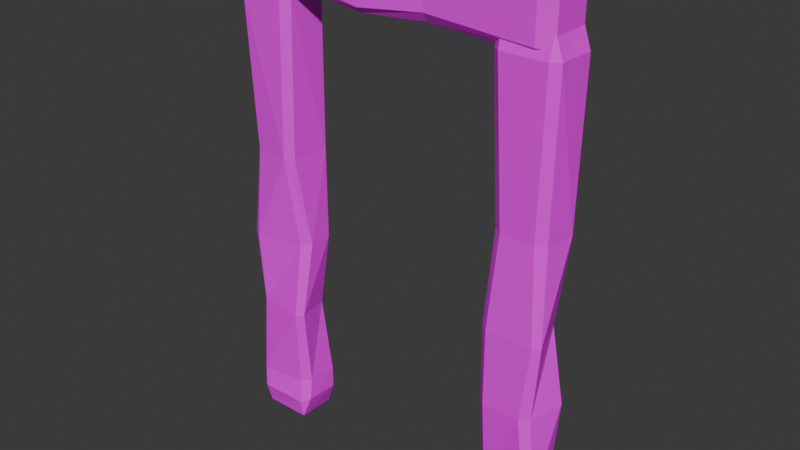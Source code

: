 # Source: door.blend  (saved by Blender 5.2.44; exported with 4.5.12 LTS)
import bpy
from mathutils import Matrix  # noqa: F401  (used for matrix-valued properties, if any)

bpy.ops.wm.read_factory_settings(use_empty=True)
scene = bpy.context.scene
scene.name = 'Scene'

# ---- collections
col_collection = bpy.data.collections.new('Collection'); scene.collection.children.link(col_collection)

# ---- images (referenced by path relative to the original .blend; pixels are not part of the script)
import os
ASSET_DIR = os.environ.get("B2B_ASSET_DIR", "")  # directory of the original .blend (textures are referenced by path, not embedded)
HERE = os.path.dirname(os.path.abspath(__file__))  # packed textures are extracted next to this script under _unpacked/

def load_image(name, relpath, width, height, colorspace="sRGB"):
    """Load a texture the original file referenced (path relative to the .blend, or extracted next to this script)."""
    p = next((c for c in (os.path.join(HERE, relpath), os.path.join(ASSET_DIR, relpath)) if relpath and os.path.exists(c)), "")
    if p:
        img = bpy.data.images.load(p, check_existing=True)
        img.name = name
    else:  # same state as the original file: an image datablock whose file is absent (Cycles renders it pink)
        img = bpy.data.images.new(name, width, height)
        img.source = "FILE"
        img.filepath = "//" + (relpath or name)
    img.colorspace_settings.name = colorspace
    return img
img_palette_png = load_image('Palette.png', 'Palette.png', 1024, 1024, 'sRGB')

# ---- materials (node trees are filled in below, after node groups)
mat_material_004 = bpy.data.materials.new('Material.004')

# ---- material node trees
mat_material_004.use_nodes = True; mat_material_004.node_tree.nodes.clear()
_N = mat_material_004.node_tree.nodes; _L = mat_material_004.node_tree.links
n0 = _N.new('ShaderNodeBsdfPrincipled'); n0.name = 'Principled BSDF'; n0.location = (-200, 100)
n0.inputs[10].default_value = 0.005
n1 = _N.new('ShaderNodeOutputMaterial'); n1.name = 'Material Output'; n1.location = (200, 100)
n2 = _N.new('ShaderNodeTexImage'); n2.name = 'Image Texture'; n2.location = (-637, 117)
n2.image = img_palette_png
_L.new(n0.outputs[0], n1.inputs[0])
_L.new(n2.outputs[0], n0.inputs[0])
n1.is_active_output = True

# ---- world
world_world = bpy.data.worlds.new('World'); scene.world = world_world
world_world.use_nodes = True; world_world.node_tree.nodes.clear()
_N = world_world.node_tree.nodes; _L = world_world.node_tree.links
n0 = _N.new('ShaderNodeOutputWorld'); n0.name = 'World Output'; n0.location = (200, 100)
n1 = _N.new('ShaderNodeBackground'); n1.name = 'Background'; n1.location = (-200, 100)
n1.inputs[0].default_value = (0.05088, 0.05088, 0.05088, 1.0)
_L.new(n1.outputs[0], n0.inputs[0])
n0.is_active_output = True
world_world.color = (0.05088, 0.05088, 0.05088)
world_world.sun_shadow_jitter_overblur = 0.0

# ---- meshes
me_cube_029 = bpy.data.meshes.new('Cube.029')
me_cube_029.from_pydata([(-0.9998, -0.1453, 0.2598), (-0.9508, 0.1182, 2.76), (-0.9445, 0.1509, 2.632), (-0.9917, 0.114, 2.633), (-0.9112, 0.1265, 1.726), (-0.9587, 0.08522, 1.726), (-0.9517, -0.1046, 2.761), (-0.9931, -0.09998, 2.633), (-0.9476, -0.1378, 2.633), (-0.9619, -0.07417, 1.727), (-0.9174, -0.1167, 1.727), (-0.6738, 0.1174, 2.76), (-0.6282, 0.1169, 2.632), (-0.6746, 0.154, 2.632), (-0.6331, 0.1155, 1.726), (-0.6751, 0.1481, 1.726), (-0.6747, -0.1054, 2.76), (-0.6786, -0.1423, 2.632), (-0.6331, -0.1023, 2.633), (-0.7071, -0.139, 1.727), (-0.6577, -0.1038, 1.727), (-0.9503, 0.1524, 1.181), (-0.9979, 0.1155, 1.181), (-0.9988, -0.1061, 1.182), (-0.9544, -0.1341, 1.182), (-0.6753, -0.07325, 1.182), (-0.6301, -0.02316, 1.181), (-0.6296, 0.1145, 1.181), (-0.676, 0.1516, 1.181), (-0.9508, 0.1474, 0.7373), (-0.9983, 0.1148, 0.7375), (-0.999, -0.06216, 0.7379), (-0.9537, -0.1056, 0.738), (-0.6768, -0.1398, 0.7378), (-0.6391, -0.1058, 0.7377), (-0.6782, 0.08678, 0.7372), (-0.7316, 0.1272, 0.7372), (-0.8966, 0.1507, 0.2589), (-0.9514, 0.1143, 0.2591), (-0.9928, -0.108, 0.2597), (-0.9543, -0.14, 0.2597), (-0.6876, -0.1086, 0.2594), (-0.6402, -0.06317, 0.2592), (-0.632, 0.113, 0.2588), (-0.6769, 0.1501, 0.2588), (-0.9756, 0.1139, 0.113), (-0.9235, 0.1506, 0.1307), (-0.9533, 0.1137, 0.002582), (-0.9997, -0.1079, 0.1314), (-0.9542, -0.1091, 0.003128), (-0.9539, -0.1456, 0.1314), (-0.6824, -0.1278, 0.1136), (-0.6772, -0.1098, 0.002886), (-0.6367, -0.08481, 0.1301), (-0.6305, 0.1127, 0.1305), (-0.6763, 0.113, 0.00234), (-0.6769, 0.1499, 0.1305), (0.9998, -0.1445, 0.2678), (0.6723, -0.1051, 2.768), (0.6316, -0.1, 2.64), (0.6774, -0.138, 2.641), (0.662, -0.07326, 1.734), (0.7132, -0.1115, 1.734), (0.9492, -0.1058, 2.769), (0.9435, -0.1391, 2.641), (0.9904, -0.1025, 2.641), (0.9114, -0.114, 1.735), (0.9642, -0.07825, 1.735), (0.6732, 0.1177, 2.768), (0.6739, 0.1544, 2.64), (0.6278, 0.1171, 2.64), (0.6755, 0.1505, 1.734), (0.635, 0.1166, 1.734), (0.9502, 0.117, 2.768), (0.9961, 0.1139, 2.64), (0.9464, 0.1505, 2.641), (0.992, 0.0909, 1.735), (0.9482, 0.1306, 1.735), (0.6298, -0.1047, 1.189), (0.6756, -0.143, 1.189), (0.951, -0.1437, 1.19), (0.9859, -0.108, 1.19), (0.9102, 0.1165, 1.19), (0.848, 0.1529, 1.189), (0.6769, 0.1533, 1.189), (0.6307, 0.1159, 1.189), (0.6359, -0.1051, 0.7454), (0.6764, -0.1433, 0.7455), (0.8964, -0.1439, 0.7459), (0.9504, -0.1074, 0.746), (0.993, 0.1153, 0.7458), (0.9508, 0.1457, 0.7457), (0.7113, 0.1141, 0.7453), (0.661, 0.07119, 0.7452), (0.6318, -0.0615, 0.267), (0.6771, -0.1056, 0.2671), (0.9535, -0.1389, 0.2677), (0.9932, -0.1079, 0.2678), (0.9542, 0.1066, 0.2674), (0.8977, 0.1448, 0.2673), (0.6787, 0.1514, 0.2668), (0.6325, 0.1153, 0.2668), (0.6776, -0.1251, 0.121), (0.632, -0.08316, 0.1387), (0.6778, -0.1071, 0.01062), (0.9533, -0.1445, 0.1394), (0.9548, -0.1078, 0.01117), (1.0, -0.1076, 0.1395), (0.9781, 0.1108, 0.1217), (0.9557, 0.115, 0.01093), (0.9246, 0.1476, 0.1382), (0.679, 0.1526, 0.1386), (0.6787, 0.1157, 0.01038), (0.6328, 0.1152, 0.1385), (-0.7957, -0.1441, 2.636), (0.9549, -0.1052, 2.958), (0.8655, -0.1001, 2.999), (0.8657, -0.1381, 2.953), (0.231, -0.07314, 2.969), (0.2311, -0.1114, 2.918), (0.9555, -0.1059, 2.684), (0.8661, -0.1392, 2.69), (0.8663, -0.1026, 2.643), (0.2315, -0.1139, 2.722), (0.2316, -0.07813, 2.67), (0.9547, 0.1176, 2.957), (0.8649, 0.1543, 2.957), (0.8648, 0.117, 3.002), (0.2308, 0.1506, 2.956), (0.2307, 0.1168, 2.996), (0.9552, 0.1169, 2.683), (0.8655, 0.1138, 2.638), (0.8657, 0.1504, 2.687), (0.2315, 0.09102, 2.642), (0.2313, 0.1308, 2.686), (-0.1506, -0.1045, 3.001), (-0.1505, -0.1428, 2.956), (-0.15, -0.1435, 2.683), (-0.1499, -0.1077, 2.649), (-0.1503, 0.1167, 2.724), (-0.1505, 0.1531, 2.785), (-0.1508, 0.1535, 2.955), (-0.1509, 0.1162, 3.0), (-0.4615, -0.1048, 2.995), (-0.4614, -0.143, 2.955), (-0.461, -0.1436, 2.738), (-0.4609, -0.1071, 2.684), (-0.4611, 0.1157, 2.642), (-0.4612, 0.146, 2.684), (-0.4616, 0.1145, 2.921), (-0.4617, 0.07153, 2.971), (-0.7965, -0.06106, 3.0), (-0.7964, -0.1051, 2.955), (-0.7958, -0.1385, 2.681), (-0.7958, -0.1075, 2.642), (-0.7961, 0.1071, 2.681), (-0.7962, 0.1452, 2.737), (-0.7967, 0.1518, 2.953), (-0.7967, 0.1157, 2.999), (-0.8987, -0.1246, 2.955), (-0.8863, -0.08269, 3.0), (-0.976, -0.1066, 2.954), (-0.8856, -0.144, 2.682), (-0.9755, -0.1073, 2.68), (-0.8856, -0.1072, 2.635), (-0.8981, 0.1113, 2.657), (-0.9757, 0.1155, 2.679), (-0.8866, 0.1481, 2.71), (-0.8865, 0.153, 2.953), (-0.9763, 0.1162, 2.954), (-0.8866, 0.1157, 2.999)], [], [(1, 2, 3), (6, 7, 8), (11, 12, 13), (16, 17, 18), (45, 46, 47), (48, 49, 50), (51, 52, 53), (54, 55, 56), (6, 1, 3, 7), (2, 4, 5, 3), (10, 8, 7, 9), (16, 6, 8, 17), (20, 18, 17, 19), (11, 16, 18, 12), (15, 13, 12, 14), (1, 11, 13, 2), (14, 27, 28, 15), (22, 5, 4, 21), (9, 23, 24, 10), (26, 20, 19, 25), (25, 33, 34, 26), (36, 28, 27, 35), (21, 29, 30, 22), (32, 24, 23, 31), (33, 41, 42, 34), (44, 36, 35, 43), (29, 37, 38, 30), (40, 32, 31, 39), (47, 49, 48, 45), (49, 52, 51, 50), (52, 55, 54, 53), (55, 47, 46, 56), (43, 54, 56, 44), (45, 38, 37, 46), (39, 48, 50, 40), (53, 42, 41, 51), (6, 16, 11, 1), (3, 5, 9, 7), (13, 15, 4, 2), (4, 15, 28, 21), (9, 5, 22, 23), (8, 10, 19, 17), (19, 10, 24, 25), (18, 20, 14, 12), (14, 20, 26, 27), (23, 22, 30, 31), (21, 28, 36, 29), (25, 24, 32, 33), (27, 26, 34, 35), (31, 30, 38, 39), (29, 36, 44, 37), (33, 32, 40, 41), (35, 34, 42, 43), (39, 38, 45, 48), (37, 44, 56, 46), (41, 40, 50, 51), (43, 42, 53, 54), (52, 49, 47, 55), (58, 59, 60), (63, 64, 65), (68, 69, 70), (73, 74, 75), (102, 103, 104), (105, 106, 107), (108, 109, 110), (111, 112, 113), (63, 58, 60, 64), (59, 61, 62, 60), (67, 65, 64, 66), (73, 63, 65, 74), (77, 75, 74, 76), (68, 73, 75, 69), (72, 70, 69, 71), (58, 68, 70, 59), (71, 84, 85, 72), (79, 62, 61, 78), (66, 80, 81, 67), (83, 77, 76, 82), (82, 90, 91, 83), (93, 85, 84, 92), (78, 86, 87, 79), (89, 81, 80, 88), (90, 98, 99, 91), (101, 93, 92, 100), (86, 94, 95, 87), (97, 89, 88, 96), (104, 106, 105, 102), (106, 109, 108, 107), (109, 112, 111, 110), (112, 104, 103, 113), (100, 111, 113, 101), (102, 95, 94, 103), (96, 105, 107, 97), (110, 99, 98, 108), (63, 73, 68, 58), (60, 62, 66, 64), (70, 72, 61, 59), (61, 72, 85, 78), (66, 62, 79, 80), (65, 67, 76, 74), (76, 67, 81, 82), (75, 77, 71, 69), (71, 77, 83, 84), (80, 79, 87, 88), (78, 85, 93, 86), (82, 81, 89, 90), (84, 83, 91, 92), (88, 87, 95, 96), (86, 93, 101, 94), (90, 89, 97, 98), (92, 91, 99, 100), (96, 95, 102, 105), (94, 101, 113, 103), (98, 97, 107, 108), (100, 99, 110, 111), (109, 106, 104, 112), (115, 116, 117), (120, 121, 122), (125, 126, 127), (130, 131, 132), (159, 160, 161), (162, 163, 164), (165, 166, 167), (168, 169, 170), (120, 115, 117, 121), (116, 118, 119, 117), (124, 122, 121, 123), (130, 120, 122, 131), (134, 132, 131, 133), (125, 130, 132, 126), (129, 127, 126, 128), (115, 125, 127, 116), (128, 141, 142, 129), (136, 119, 118, 135), (123, 137, 138, 124), (140, 134, 133, 139), (139, 147, 148, 140), (150, 142, 141, 149), (135, 143, 144, 136), (146, 138, 137, 145), (147, 155, 156, 148), (158, 150, 149, 157), (143, 151, 152, 144), (154, 146, 145, 153), (161, 163, 162, 159), (163, 166, 165, 164), (166, 169, 168, 167), (169, 161, 160, 170), (157, 168, 170, 158), (159, 152, 151, 160), (153, 162, 164, 154), (167, 156, 155, 165), (120, 130, 125, 115), (117, 119, 123, 121), (127, 129, 118, 116), (118, 129, 142, 135), (123, 119, 136, 137), (122, 124, 133, 131), (133, 124, 138, 139), (132, 134, 128, 126), (128, 134, 140, 141), (137, 136, 144, 145), (135, 142, 150, 143), (139, 138, 146, 147), (141, 140, 148, 149), (145, 144, 152, 153), (143, 150, 158, 151), (147, 146, 154, 155), (149, 148, 156, 157), (153, 152, 159, 162), (151, 158, 170, 160), (155, 154, 164, 165), (157, 156, 167, 168), (166, 163, 161, 169)])
_uv = me_cube_029.uv_layers.new(name='UVMap')
_uv.uv.foreach_set('vector', [0.4613, 0.1447, 0.4618, 0.1484, 0.4576, 0.1443, 0.4613, 0.121, 0.4576, 0.1215, 0.4617, 0.1172, 0.4851, 0.1447, 0.4919, 0.1447, 0.4889, 0.1507, 0.4851, 0.121, 0.4888, 0.115, 0.4918, 0.1213, 0.5512, 0.1447, 0.5458, 0.1486, 0.5483, 0.1447, 0.5522, 0.1211, 0.5483, 0.121, 0.5483, 0.117, 0.5228, 0.1155, 0.5245, 0.121, 0.5207, 0.1221, 0.5206, 0.1444, 0.5245, 0.1447, 0.5226, 0.1508, 0.4613, 0.121, 0.4613, 0.1447, 0.4576, 0.1443, 0.4576, 0.1215, 0.4933, 0.05382, 0.5206, 0.05382, 0.5206, 0.05881, 0.4929, 0.05794, 0.5206, 0.09018, 0.4929, 0.0895, 0.4929, 0.08123, 0.5206, 0.08034, 0.4851, 0.121, 0.4613, 0.121, 0.4617, 0.1172, 0.4888, 0.115, 0.5206, 0.1213, 0.4918, 0.1213, 0.4888, 0.115, 0.5206, 0.1123, 0.4851, 0.1447, 0.4851, 0.121, 0.4918, 0.1213, 0.4919, 0.1447, 0.5206, 0.1531, 0.4889, 0.1507, 0.4919, 0.1447, 0.5206, 0.1447, 0.4613, 0.1447, 0.4851, 0.1447, 0.4889, 0.1507, 0.4618, 0.1484, 0.5206, 0.1447, 0.5206, 0.1432, 0.5206, 0.1527, 0.5206, 0.1531, 0.5206, 0.05776, 0.5206, 0.05881, 0.5206, 0.05382, 0.5206, 0.05382, 0.5206, 0.08034, 0.5206, 0.0814, 0.5206, 0.08925, 0.5206, 0.09018, 0.5206, 0.123, 0.5206, 0.1213, 0.5206, 0.1123, 0.5206, 0.1132, 0.5206, 0.1132, 0.5206, 0.1131, 0.5206, 0.1217, 0.5206, 0.123, 0.5206, 0.1533, 0.5206, 0.1527, 0.5206, 0.1432, 0.5206, 0.1444, 0.5206, 0.05382, 0.5206, 0.05382, 0.5206, 0.05845, 0.5206, 0.05776, 0.5206, 0.08933, 0.5206, 0.08925, 0.5206, 0.0814, 0.5206, 0.08068, 0.5206, 0.1131, 0.5206, 0.113, 0.5206, 0.122, 0.5206, 0.1217, 0.5206, 0.1533, 0.5206, 0.1533, 0.5206, 0.1444, 0.5206, 0.144, 0.5206, 0.05382, 0.5206, 0.05382, 0.5206, 0.05772, 0.5206, 0.05845, 0.5206, 0.08945, 0.5206, 0.08933, 0.5206, 0.08068, 0.5206, 0.08145, 0.5483, 0.1447, 0.5483, 0.121, 0.5522, 0.1211, 0.5512, 0.1447, 0.5483, 0.121, 0.5245, 0.121, 0.5228, 0.1155, 0.5483, 0.117, 0.5245, 0.121, 0.5245, 0.1447, 0.5206, 0.1444, 0.5207, 0.1221, 0.5245, 0.1447, 0.5483, 0.1447, 0.5458, 0.1486, 0.5226, 0.1508, 0.5206, 0.144, 0.5206, 0.1444, 0.5226, 0.1508, 0.5206, 0.1533, 0.5206, 0.05773, 0.5206, 0.05772, 0.5206, 0.05382, 0.5206, 0.05382, 0.5206, 0.08145, 0.5206, 0.08143, 0.5206, 0.08941, 0.5206, 0.08945, 0.5207, 0.1221, 0.5206, 0.122, 0.5206, 0.113, 0.5228, 0.1155, 0.4613, 0.121, 0.4851, 0.121, 0.4851, 0.1447, 0.4613, 0.1447, 0.4929, 0.05794, 0.5206, 0.05881, 0.5206, 0.08034, 0.4929, 0.08123, 0.4889, 0.1507, 0.5206, 0.1531, 0.5206, 0.1758, 0.4929, 0.1761, 0.5206, 0.1758, 0.5206, 0.1531, 0.5206, 0.1527, 0.5206, 0.1762, 0.5206, 0.08034, 0.5206, 0.05881, 0.5206, 0.05776, 0.5206, 0.0814, 0.4929, 0.0895, 0.5206, 0.09018, 0.5206, 0.1123, 0.4888, 0.115, 0.5206, 0.1123, 0.5206, 0.09018, 0.5206, 0.08925, 0.5206, 0.1132, 0.4918, 0.1213, 0.5206, 0.1213, 0.5206, 0.1447, 0.4919, 0.1447, 0.5206, 0.1447, 0.5206, 0.1213, 0.5206, 0.123, 0.5206, 0.1432, 0.5206, 0.0814, 0.5206, 0.05776, 0.5206, 0.05845, 0.5206, 0.08068, 0.5206, 0.1762, 0.5206, 0.1527, 0.5206, 0.1533, 0.5206, 0.1755, 0.5206, 0.1132, 0.5206, 0.08925, 0.5206, 0.08933, 0.5206, 0.1131, 0.5206, 0.1432, 0.5206, 0.123, 0.5206, 0.1217, 0.5206, 0.1444, 0.5206, 0.08068, 0.5206, 0.05845, 0.5206, 0.05772, 0.5206, 0.08145, 0.5206, 0.1755, 0.5206, 0.1533, 0.5206, 0.1533, 0.5206, 0.1754, 0.5206, 0.1131, 0.5206, 0.08933, 0.5206, 0.08945, 0.5206, 0.113, 0.5206, 0.1444, 0.5206, 0.1217, 0.5206, 0.122, 0.5206, 0.144, 0.5206, 0.08145, 0.5206, 0.05772, 0.5206, 0.05773, 0.5206, 0.08143, 0.5206, 0.1754, 0.5206, 0.1533, 0.5226, 0.1508, 0.5206, 0.1759, 0.5206, 0.113, 0.5206, 0.08945, 0.5206, 0.08941, 0.5228, 0.1155, 0.5206, 0.144, 0.5206, 0.122, 0.5207, 0.1221, 0.5206, 0.1444, 0.5245, 0.121, 0.5483, 0.121, 0.5483, 0.1447, 0.5245, 0.1447, 0.4613, 0.1447, 0.4618, 0.1484, 0.4576, 0.1443, 0.4613, 0.121, 0.4576, 0.1215, 0.4617, 0.1172, 0.4851, 0.1447, 0.4919, 0.1447, 0.4889, 0.1507, 0.4851, 0.121, 0.4888, 0.115, 0.4918, 0.1213, 0.5512, 0.1447, 0.5458, 0.1486, 0.5483, 0.1447, 0.5522, 0.1211, 0.5483, 0.121, 0.5483, 0.117, 0.5228, 0.1155, 0.5245, 0.121, 0.5207, 0.1221, 0.5206, 0.1444, 0.5245, 0.1447, 0.5226, 0.1508, 0.4613, 0.121, 0.4613, 0.1447, 0.4576, 0.1443, 0.4576, 0.1215, 0.4933, 0.05382, 0.5206, 0.05382, 0.5206, 0.05881, 0.4929, 0.05794, 0.5206, 0.09018, 0.4929, 0.0895, 0.4929, 0.08123, 0.5206, 0.08034, 0.4851, 0.121, 0.4613, 0.121, 0.4617, 0.1172, 0.4888, 0.115, 0.5206, 0.1213, 0.4918, 0.1213, 0.4888, 0.115, 0.5206, 0.1123, 0.4851, 0.1447, 0.4851, 0.121, 0.4918, 0.1213, 0.4919, 0.1447, 0.5206, 0.1531, 0.4889, 0.1507, 0.4919, 0.1447, 0.5206, 0.1447, 0.4613, 0.1447, 0.4851, 0.1447, 0.4889, 0.1507, 0.4618, 0.1484, 0.5206, 0.1447, 0.5206, 0.1432, 0.5206, 0.1527, 0.5206, 0.1531, 0.5206, 0.05776, 0.5206, 0.05881, 0.5206, 0.05382, 0.5206, 0.05382, 0.5206, 0.08034, 0.5206, 0.0814, 0.5206, 0.08925, 0.5206, 0.09018, 0.5206, 0.123, 0.5206, 0.1213, 0.5206, 0.1123, 0.5206, 0.1132, 0.5206, 0.1132, 0.5206, 0.1131, 0.5206, 0.1217, 0.5206, 0.123, 0.5206, 0.1533, 0.5206, 0.1527, 0.5206, 0.1432, 0.5206, 0.1444, 0.5206, 0.05382, 0.5206, 0.05382, 0.5206, 0.05845, 0.5206, 0.05776, 0.5206, 0.08933, 0.5206, 0.08925, 0.5206, 0.0814, 0.5206, 0.08068, 0.5206, 0.1131, 0.5206, 0.113, 0.5206, 0.122, 0.5206, 0.1217, 0.5206, 0.1533, 0.5206, 0.1533, 0.5206, 0.1444, 0.5206, 0.144, 0.5206, 0.05382, 0.5206, 0.05382, 0.5206, 0.05772, 0.5206, 0.05845, 0.5206, 0.08945, 0.5206, 0.08933, 0.5206, 0.08068, 0.5206, 0.08145, 0.5483, 0.1447, 0.5483, 0.121, 0.5522, 0.1211, 0.5512, 0.1447, 0.5483, 0.121, 0.5245, 0.121, 0.5228, 0.1155, 0.5483, 0.117, 0.5245, 0.121, 0.5245, 0.1447, 0.5206, 0.1444, 0.5207, 0.1221, 0.5245, 0.1447, 0.5483, 0.1447, 0.5458, 0.1486, 0.5226, 0.1508, 0.5206, 0.144, 0.5206, 0.1444, 0.5226, 0.1508, 0.5206, 0.1533, 0.5206, 0.05773, 0.5206, 0.05772, 0.5206, 0.05382, 0.5206, 0.05382, 0.5206, 0.08145, 0.5206, 0.08143, 0.5206, 0.08941, 0.5206, 0.08945, 0.5207, 0.1221, 0.5206, 0.122, 0.5206, 0.113, 0.5228, 0.1155, 0.4613, 0.121, 0.4851, 0.121, 0.4851, 0.1447, 0.4613, 0.1447, 0.4929, 0.05794, 0.5206, 0.05881, 0.5206, 0.08034, 0.4929, 0.08123, 0.4889, 0.1507, 0.5206, 0.1531, 0.5206, 0.1758, 0.4929, 0.1761, 0.5206, 0.1758, 0.5206, 0.1531, 0.5206, 0.1527, 0.5206, 0.1762, 0.5206, 0.08034, 0.5206, 0.05881, 0.5206, 0.05776, 0.5206, 0.0814, 0.4929, 0.0895, 0.5206, 0.09018, 0.5206, 0.1123, 0.4888, 0.115, 0.5206, 0.1123, 0.5206, 0.09018, 0.5206, 0.08925, 0.5206, 0.1132, 0.4918, 0.1213, 0.5206, 0.1213, 0.5206, 0.1447, 0.4919, 0.1447, 0.5206, 0.1447, 0.5206, 0.1213, 0.5206, 0.123, 0.5206, 0.1432, 0.5206, 0.0814, 0.5206, 0.05776, 0.5206, 0.05845, 0.5206, 0.08068, 0.5206, 0.1762, 0.5206, 0.1527, 0.5206, 0.1533, 0.5206, 0.1755, 0.5206, 0.1132, 0.5206, 0.08925, 0.5206, 0.08933, 0.5206, 0.1131, 0.5206, 0.1432, 0.5206, 0.123, 0.5206, 0.1217, 0.5206, 0.1444, 0.5206, 0.08068, 0.5206, 0.05845, 0.5206, 0.05772, 0.5206, 0.08145, 0.5206, 0.1755, 0.5206, 0.1533, 0.5206, 0.1533, 0.5206, 0.1754, 0.5206, 0.1131, 0.5206, 0.08933, 0.5206, 0.08945, 0.5206, 0.113, 0.5206, 0.1444, 0.5206, 0.1217, 0.5206, 0.122, 0.5206, 0.144, 0.5206, 0.08145, 0.5206, 0.05772, 0.5206, 0.05773, 0.5206, 0.08143, 0.5206, 0.1754, 0.5206, 0.1533, 0.5226, 0.1508, 0.5206, 0.1759, 0.5206, 0.113, 0.5206, 0.08945, 0.5206, 0.08941, 0.5228, 0.1155, 0.5206, 0.144, 0.5206, 0.122, 0.5207, 0.1221, 0.5206, 0.1444, 0.5245, 0.121, 0.5483, 0.121, 0.5483, 0.1447, 0.5245, 0.1447, 0.4613, 0.1447, 0.4618, 0.1484, 0.4576, 0.1443, 0.4613, 0.121, 0.4576, 0.1215, 0.4617, 0.1172, 0.4851, 0.1447, 0.4919, 0.1447, 0.4889, 0.1507, 0.4851, 0.121, 0.4888, 0.115, 0.4918, 0.1213, 0.5512, 0.1447, 0.5458, 0.1486, 0.5483, 0.1447, 0.5522, 0.1211, 0.5483, 0.121, 0.5483, 0.117, 0.5228, 0.1155, 0.5245, 0.121, 0.5207, 0.1221, 0.5206, 0.1444, 0.5245, 0.1447, 0.5226, 0.1508, 0.4613, 0.121, 0.4613, 0.1447, 0.4576, 0.1443, 0.4576, 0.1215, 0.4933, 0.05382, 0.5206, 0.05382, 0.5206, 0.05881, 0.4929, 0.05794, 0.5206, 0.09018, 0.4929, 0.0895, 0.4929, 0.08123, 0.5206, 0.08034, 0.4851, 0.121, 0.4613, 0.121, 0.4617, 0.1172, 0.4888, 0.115, 0.5206, 0.1213, 0.4918, 0.1213, 0.4888, 0.115, 0.5206, 0.1123, 0.4851, 0.1447, 0.4851, 0.121, 0.4918, 0.1213, 0.4919, 0.1447, 0.5206, 0.1531, 0.4889, 0.1507, 0.4919, 0.1447, 0.5206, 0.1447, 0.4613, 0.1447, 0.4851, 0.1447, 0.4889, 0.1507, 0.4618, 0.1484, 0.5206, 0.1447, 0.5206, 0.1432, 0.5206, 0.1527, 0.5206, 0.1531, 0.5206, 0.05776, 0.5206, 0.05881, 0.5206, 0.05382, 0.5206, 0.05382, 0.5206, 0.08034, 0.5206, 0.0814, 0.5206, 0.08925, 0.5206, 0.09018, 0.5206, 0.123, 0.5206, 0.1213, 0.5206, 0.1123, 0.5206, 0.1132, 0.5206, 0.1132, 0.5206, 0.1131, 0.5206, 0.1217, 0.5206, 0.123, 0.5206, 0.1533, 0.5206, 0.1527, 0.5206, 0.1432, 0.5206, 0.1444, 0.5206, 0.05382, 0.5206, 0.05382, 0.5206, 0.05845, 0.5206, 0.05776, 0.5206, 0.08933, 0.5206, 0.08925, 0.5206, 0.0814, 0.5206, 0.08068, 0.5206, 0.1131, 0.5206, 0.113, 0.5206, 0.122, 0.5206, 0.1217, 0.5206, 0.1533, 0.5206, 0.1533, 0.5206, 0.1444, 0.5206, 0.144, 0.5206, 0.05382, 0.5206, 0.05382, 0.5206, 0.05772, 0.5206, 0.05845, 0.5206, 0.08945, 0.5206, 0.08933, 0.5206, 0.08068, 0.5206, 0.08145, 0.5483, 0.1447, 0.5483, 0.121, 0.5522, 0.1211, 0.5512, 0.1447, 0.5483, 0.121, 0.5245, 0.121, 0.5228, 0.1155, 0.5483, 0.117, 0.5245, 0.121, 0.5245, 0.1447, 0.5206, 0.1444, 0.5207, 0.1221, 0.5245, 0.1447, 0.5483, 0.1447, 0.5458, 0.1486, 0.5226, 0.1508, 0.5206, 0.144, 0.5206, 0.1444, 0.5226, 0.1508, 0.5206, 0.1533, 0.5206, 0.05773, 0.5206, 0.05772, 0.5206, 0.05382, 0.5206, 0.05382, 0.5206, 0.08145, 0.5206, 0.08143, 0.5206, 0.08941, 0.5206, 0.08945, 0.5207, 0.1221, 0.5206, 0.122, 0.5206, 0.113, 0.5228, 0.1155, 0.4613, 0.121, 0.4851, 0.121, 0.4851, 0.1447, 0.4613, 0.1447, 0.4929, 0.05794, 0.5206, 0.05881, 0.5206, 0.08034, 0.4929, 0.08123, 0.4889, 0.1507, 0.5206, 0.1531, 0.5206, 0.1758, 0.4929, 0.1761, 0.5206, 0.1758, 0.5206, 0.1531, 0.5206, 0.1527, 0.5206, 0.1762, 0.5206, 0.08034, 0.5206, 0.05881, 0.5206, 0.05776, 0.5206, 0.0814, 0.4929, 0.0895, 0.5206, 0.09018, 0.5206, 0.1123, 0.4888, 0.115, 0.5206, 0.1123, 0.5206, 0.09018, 0.5206, 0.08925, 0.5206, 0.1132, 0.4918, 0.1213, 0.5206, 0.1213, 0.5206, 0.1447, 0.4919, 0.1447, 0.5206, 0.1447, 0.5206, 0.1213, 0.5206, 0.123, 0.5206, 0.1432, 0.5206, 0.0814, 0.5206, 0.05776, 0.5206, 0.05845, 0.5206, 0.08068, 0.5206, 0.1762, 0.5206, 0.1527, 0.5206, 0.1533, 0.5206, 0.1755, 0.5206, 0.1132, 0.5206, 0.08925, 0.5206, 0.08933, 0.5206, 0.1131, 0.5206, 0.1432, 0.5206, 0.123, 0.5206, 0.1217, 0.5206, 0.1444, 0.5206, 0.08068, 0.5206, 0.05845, 0.5206, 0.05772, 0.5206, 0.08145, 0.5206, 0.1755, 0.5206, 0.1533, 0.5206, 0.1533, 0.5206, 0.1754, 0.5206, 0.1131, 0.5206, 0.08933, 0.5206, 0.08945, 0.5206, 0.113, 0.5206, 0.1444, 0.5206, 0.1217, 0.5206, 0.122, 0.5206, 0.144, 0.5206, 0.08145, 0.5206, 0.05772, 0.5206, 0.05773, 0.5206, 0.08143, 0.5206, 0.1754, 0.5206, 0.1533, 0.5226, 0.1508, 0.5206, 0.1759, 0.5206, 0.113, 0.5206, 0.08945, 0.5206, 0.08941, 0.5228, 0.1155, 0.5206, 0.144, 0.5206, 0.122, 0.5207, 0.1221, 0.5206, 0.1444, 0.5245, 0.121, 0.5483, 0.121, 0.5483, 0.1447, 0.5245, 0.1447])
me_cube_029.materials.append(mat_material_004)
me_cube_029.update()

# ---- objects
ob_beam__col = bpy.data.objects.new('beam -col', me_cube_029)

# ---- transforms, parenting, visibility, modifiers, constraints
ob_beam__col.location = (0.0, 0.0, 0.0)

# ---- collection membership
col_collection.objects.link(ob_beam__col)

# ---- scene / render settings (as saved in the file)
scene.frame_start = 1; scene.frame_end = 250; scene.frame_set(1)
scene.render.engine = 'BLENDER_EEVEE_NEXT'
scene.render.bake_bias = 0.0
scene.render.bake_samples = 0
scene.render.compositor_device = 'GPU'
scene.eevee.use_volume_custom_range = False
scene.eevee.fast_gi_thickness_near = 0.1
scene.eevee.fast_gi_thickness_far = 0.0
scene.eevee.ray_tracing_options.screen_trace_thickness = 0.1
bpy.context.view_layer.update()

# ---- added for rendering (the .blend has no active camera and no usable light): camera, sun
cam_auto = bpy.data.cameras.new('AutoCamera')
cam_auto.lens = 50.0
cam_auto.sensor_width = 36.0
cam_auto.clip_end = 1000.0
ob_auto_camera = bpy.data.objects.new('AutoCamera', cam_auto)
scene.collection.objects.link(ob_auto_camera)
ob_auto_camera.location = (3.34769, -4.0126, 4.18032)
ob_auto_camera.rotation_euler = (1.09748, -7.21219e-08, 0.694738)
scene.camera = ob_auto_camera
light_auto_sun = bpy.data.lights.new('AutoSun', 'SUN')
light_auto_sun.energy = 3.0
light_auto_sun.angle = 0.0523599
ob_auto_sun = bpy.data.objects.new('AutoSun', light_auto_sun)
scene.collection.objects.link(ob_auto_sun)
ob_auto_sun.rotation_euler = (0.872665, 0.174533, 0.523599)
bpy.context.view_layer.update()
